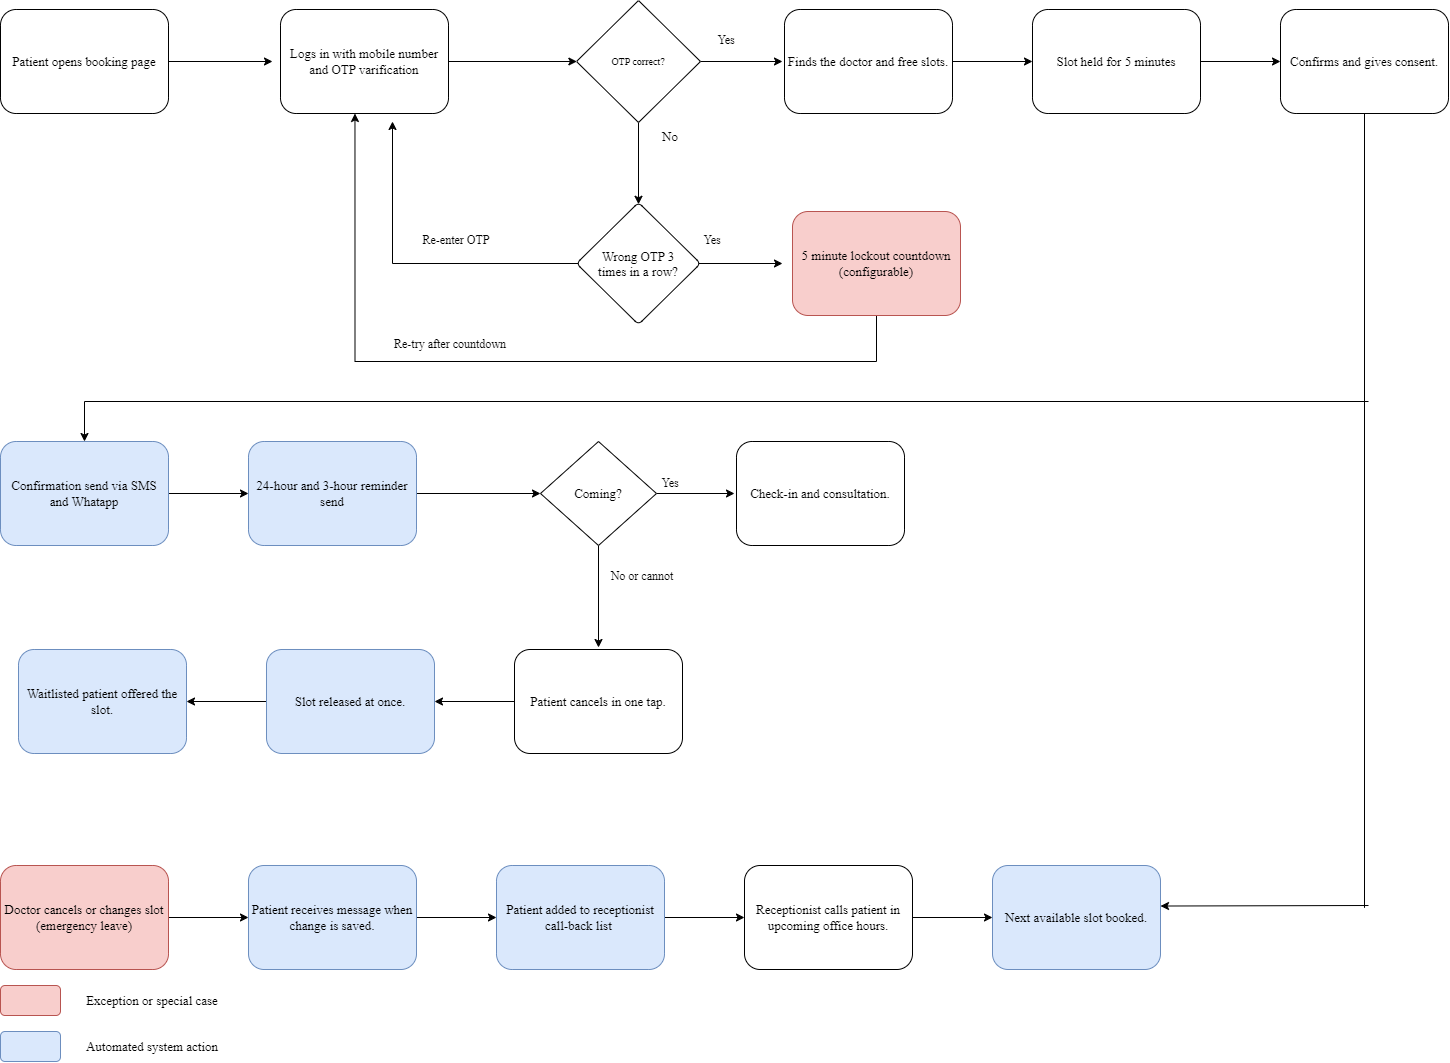

The diagram above was exported from draw.io. Its source (the exported page's mxGraphModel, read from the mxfile embedded in the PNG):
<mxGraphModel dx="1005" dy="586" grid="1" gridSize="8" guides="1" tooltips="1" connect="1" arrows="1" fold="1" page="1" pageScale="1" pageWidth="1654" pageHeight="1169" math="0" shadow="0">
  <root>
    <mxCell id="0" />
    <mxCell id="1" parent="0" />
    <mxCell id="-OZCGLKBQg9es0U7T5Ck-4" edge="1" parent="1" source="-OZCGLKBQg9es0U7T5Ck-2" style="edgeStyle=orthogonalEdgeStyle;rounded=0;orthogonalLoop=1;jettySize=auto;html=1;" value="">
      <mxGeometry relative="1" as="geometry">
        <mxPoint x="368" y="147.9999999999999" as="targetPoint" />
      </mxGeometry>
    </mxCell>
    <mxCell id="-OZCGLKBQg9es0U7T5Ck-2" parent="1" style="rounded=1;whiteSpace=wrap;html=1;roundedPerimeter=1;fontFamily=Times New Roman;fontSize=13;" value="Patient opens booking page" vertex="1">
      <mxGeometry height="104" width="168" x="96" y="96" as="geometry" />
    </mxCell>
    <mxCell id="-OZCGLKBQg9es0U7T5Ck-9" edge="1" parent="1" source="-OZCGLKBQg9es0U7T5Ck-5" style="edgeStyle=orthogonalEdgeStyle;rounded=0;orthogonalLoop=1;jettySize=auto;html=1;" target="-OZCGLKBQg9es0U7T5Ck-8" value="">
      <mxGeometry relative="1" as="geometry" />
    </mxCell>
    <mxCell id="-OZCGLKBQg9es0U7T5Ck-5" parent="1" style="rounded=1;whiteSpace=wrap;html=1;roundedPerimeter=1;fontSize=13;fontFamily=Times New Roman;fontColor=default;fontStyle=0;align=center;verticalAlign=middle;" value="Logs in with mobile number and OTP varification" vertex="1">
      <mxGeometry height="104" width="168" x="376" y="96" as="geometry" />
    </mxCell>
    <mxCell id="-OZCGLKBQg9es0U7T5Ck-11" edge="1" parent="1" source="-OZCGLKBQg9es0U7T5Ck-8" style="edgeStyle=orthogonalEdgeStyle;rounded=0;orthogonalLoop=1;jettySize=auto;html=1;" target="-OZCGLKBQg9es0U7T5Ck-10" value="">
      <mxGeometry relative="1" as="geometry" />
    </mxCell>
    <mxCell id="-OZCGLKBQg9es0U7T5Ck-14" edge="1" parent="1" source="-OZCGLKBQg9es0U7T5Ck-8" style="edgeStyle=orthogonalEdgeStyle;rounded=0;orthogonalLoop=1;jettySize=auto;html=1;" value="">
      <mxGeometry relative="1" as="geometry">
        <mxPoint x="878" y="147.9999999999999" as="targetPoint" />
      </mxGeometry>
    </mxCell>
    <mxCell id="-OZCGLKBQg9es0U7T5Ck-8" parent="1" style="rhombus;whiteSpace=wrap;html=1;shapeInside=1;rounded=1;roundedPerimeter=1;arcSize=2;fontSize=13;fontFamily=Times New Roman;" value="&lt;font size=&quot;1&quot;&gt;OTP correct?&lt;/font&gt;" vertex="1">
      <mxGeometry height="122" width="124" x="672" y="87" as="geometry" />
    </mxCell>
    <mxCell id="-OZCGLKBQg9es0U7T5Ck-21" edge="1" parent="1" source="-OZCGLKBQg9es0U7T5Ck-10" style="edgeStyle=orthogonalEdgeStyle;rounded=0;orthogonalLoop=1;jettySize=auto;html=1;" value="">
      <mxGeometry relative="1" as="geometry">
        <mxPoint x="878" y="350" as="targetPoint" />
      </mxGeometry>
    </mxCell>
    <mxCell id="-OZCGLKBQg9es0U7T5Ck-24" edge="1" parent="1" source="-OZCGLKBQg9es0U7T5Ck-10" style="edgeStyle=orthogonalEdgeStyle;rounded=0;orthogonalLoop=1;jettySize=auto;html=1;">
      <mxGeometry relative="1" as="geometry">
        <mxPoint x="488" y="208.0000000000001" as="targetPoint" />
      </mxGeometry>
    </mxCell>
    <mxCell id="-OZCGLKBQg9es0U7T5Ck-10" parent="1" style="rhombus;whiteSpace=wrap;html=1;shapeInside=1;rounded=1;roundedPerimeter=1;arcSize=10;fontFamily=Times New Roman;fontSize=13;" value="Wrong OTP 3 times in a row?" vertex="1">
      <mxGeometry height="122" width="124" x="672" y="289" as="geometry" />
    </mxCell>
    <mxCell id="-OZCGLKBQg9es0U7T5Ck-17" edge="1" parent="1" source="-OZCGLKBQg9es0U7T5Ck-15" style="edgeStyle=orthogonalEdgeStyle;rounded=0;orthogonalLoop=1;jettySize=auto;html=1;" target="-OZCGLKBQg9es0U7T5Ck-16" value="">
      <mxGeometry relative="1" as="geometry" />
    </mxCell>
    <mxCell id="-OZCGLKBQg9es0U7T5Ck-15" parent="1" style="rounded=1;whiteSpace=wrap;html=1;roundedPerimeter=1;fontSize=13;fontFamily=Times New Roman;" value="Finds the doctor and free slots." vertex="1">
      <mxGeometry height="104" width="168" x="880" y="96" as="geometry" />
    </mxCell>
    <mxCell id="-OZCGLKBQg9es0U7T5Ck-19" edge="1" parent="1" source="-OZCGLKBQg9es0U7T5Ck-16" style="edgeStyle=orthogonalEdgeStyle;rounded=0;orthogonalLoop=1;jettySize=auto;html=1;" target="-OZCGLKBQg9es0U7T5Ck-18" value="">
      <mxGeometry relative="1" as="geometry" />
    </mxCell>
    <mxCell id="-OZCGLKBQg9es0U7T5Ck-16" parent="1" style="rounded=1;whiteSpace=wrap;html=1;roundedPerimeter=1;fontSize=13;fontFamily=Times New Roman;" value="Slot held for 5 minutes" vertex="1">
      <mxGeometry height="104" width="168" x="1128" y="96" as="geometry" />
    </mxCell>
    <mxCell id="-OZCGLKBQg9es0U7T5Ck-18" parent="1" style="rounded=1;whiteSpace=wrap;html=1;roundedPerimeter=1;fontSize=13;fontFamily=Times New Roman;" value="Confirms and gives consent." vertex="1">
      <mxGeometry height="104" width="168" x="1376" y="96" as="geometry" />
    </mxCell>
    <mxCell id="-OZCGLKBQg9es0U7T5Ck-23" edge="1" parent="1" source="-OZCGLKBQg9es0U7T5Ck-22" style="edgeStyle=orthogonalEdgeStyle;rounded=0;orthogonalLoop=1;jettySize=auto;html=1;entryX=0.44;entryY=1.029;entryDx=0;entryDy=0;" target="-OZCGLKBQg9es0U7T5Ck-5">
      <mxGeometry relative="1" as="geometry">
        <Array as="points">
          <mxPoint x="972" y="448" />
          <mxPoint x="450.5" y="448" />
        </Array>
      </mxGeometry>
    </mxCell>
    <mxCell id="-OZCGLKBQg9es0U7T5Ck-22" parent="1" style="rounded=1;whiteSpace=wrap;html=1;roundedPerimeter=1;fillColor=#f8cecc;strokeColor=#b85450;fontSize=13;fontFamily=Times New Roman;" value="5 minute lockout countdown (configurable)" vertex="1">
      <mxGeometry height="104" width="168" x="888" y="298" as="geometry" />
    </mxCell>
    <mxCell id="-OZCGLKBQg9es0U7T5Ck-28" edge="1" parent="1" source="-OZCGLKBQg9es0U7T5Ck-26" style="edgeStyle=orthogonalEdgeStyle;rounded=0;orthogonalLoop=1;jettySize=auto;html=1;" target="-OZCGLKBQg9es0U7T5Ck-27" value="">
      <mxGeometry relative="1" as="geometry" />
    </mxCell>
    <mxCell id="-OZCGLKBQg9es0U7T5Ck-26" parent="1" style="rounded=1;whiteSpace=wrap;html=1;roundedPerimeter=1;fontSize=13;fontFamily=Times New Roman;fillColor=#dae8fc;strokeColor=#6c8ebf;" value="Confirmation send via SMS and Whatapp" vertex="1">
      <mxGeometry height="104" width="168" x="96" y="528" as="geometry" />
    </mxCell>
    <mxCell id="-OZCGLKBQg9es0U7T5Ck-30" edge="1" parent="1" source="-OZCGLKBQg9es0U7T5Ck-27" style="edgeStyle=orthogonalEdgeStyle;rounded=0;orthogonalLoop=1;jettySize=auto;html=1;" target="-OZCGLKBQg9es0U7T5Ck-29" value="">
      <mxGeometry relative="1" as="geometry" />
    </mxCell>
    <mxCell id="-OZCGLKBQg9es0U7T5Ck-27" parent="1" style="rounded=1;whiteSpace=wrap;html=1;roundedPerimeter=1;fontSize=13;fontFamily=Times New Roman;fillColor=#dae8fc;strokeColor=#6c8ebf;" value="24-hour and 3-hour reminder send" vertex="1">
      <mxGeometry height="104" width="168" x="344" y="528" as="geometry" />
    </mxCell>
    <mxCell id="-OZCGLKBQg9es0U7T5Ck-32" edge="1" parent="1" source="-OZCGLKBQg9es0U7T5Ck-29" style="edgeStyle=orthogonalEdgeStyle;rounded=0;orthogonalLoop=1;jettySize=auto;html=1;" value="">
      <mxGeometry relative="1" as="geometry">
        <mxPoint x="830" y="580" as="targetPoint" />
      </mxGeometry>
    </mxCell>
    <mxCell id="-OZCGLKBQg9es0U7T5Ck-35" edge="1" parent="1" source="-OZCGLKBQg9es0U7T5Ck-29" style="edgeStyle=orthogonalEdgeStyle;rounded=0;orthogonalLoop=1;jettySize=auto;html=1;" value="">
      <mxGeometry relative="1" as="geometry">
        <mxPoint x="694" y="734" as="targetPoint" />
      </mxGeometry>
    </mxCell>
    <mxCell id="-OZCGLKBQg9es0U7T5Ck-29" parent="1" style="rhombus;whiteSpace=wrap;html=1;shapeInside=1;rounded=1;roundedPerimeter=1;arcSize=0;fontFamily=Times New Roman;fontSize=13;" value="Coming?" vertex="1">
      <mxGeometry height="104" width="116" x="636" y="528" as="geometry" />
    </mxCell>
    <mxCell id="-OZCGLKBQg9es0U7T5Ck-33" parent="1" style="rounded=1;whiteSpace=wrap;html=1;roundedPerimeter=1;fontSize=13;fontFamily=Times New Roman;" value="Check-in and consultation." vertex="1">
      <mxGeometry height="104" width="168" x="832" y="528" as="geometry" />
    </mxCell>
    <mxCell id="-OZCGLKBQg9es0U7T5Ck-38" edge="1" parent="1" source="-OZCGLKBQg9es0U7T5Ck-36" style="edgeStyle=orthogonalEdgeStyle;rounded=0;orthogonalLoop=1;jettySize=auto;html=1;" target="-OZCGLKBQg9es0U7T5Ck-37" value="">
      <mxGeometry relative="1" as="geometry" />
    </mxCell>
    <mxCell id="-OZCGLKBQg9es0U7T5Ck-36" parent="1" style="rounded=1;whiteSpace=wrap;html=1;roundedPerimeter=1;fontSize=13;fontFamily=Times New Roman;" value="Patient cancels in one tap." vertex="1">
      <mxGeometry height="104" width="168" x="610" y="736" as="geometry" />
    </mxCell>
    <mxCell id="-OZCGLKBQg9es0U7T5Ck-40" edge="1" parent="1" source="-OZCGLKBQg9es0U7T5Ck-37" style="edgeStyle=orthogonalEdgeStyle;rounded=0;orthogonalLoop=1;jettySize=auto;html=1;" target="-OZCGLKBQg9es0U7T5Ck-39" value="">
      <mxGeometry relative="1" as="geometry" />
    </mxCell>
    <mxCell id="-OZCGLKBQg9es0U7T5Ck-37" parent="1" style="rounded=1;whiteSpace=wrap;html=1;roundedPerimeter=1;fontSize=13;fontFamily=Times New Roman;fillColor=#dae8fc;strokeColor=#6c8ebf;" value="Slot released at once." vertex="1">
      <mxGeometry height="104" width="168" x="362" y="736" as="geometry" />
    </mxCell>
    <mxCell id="-OZCGLKBQg9es0U7T5Ck-39" parent="1" style="rounded=1;whiteSpace=wrap;html=1;roundedPerimeter=1;fontFamily=Times New Roman;fontSize=13;fillColor=#dae8fc;strokeColor=#6c8ebf;" value="Waitlisted patient offered the slot." vertex="1">
      <mxGeometry height="104" width="168" x="114" y="736" as="geometry" />
    </mxCell>
    <mxCell id="-OZCGLKBQg9es0U7T5Ck-43" edge="1" parent="1" source="-OZCGLKBQg9es0U7T5Ck-41" style="edgeStyle=orthogonalEdgeStyle;rounded=0;orthogonalLoop=1;jettySize=auto;html=1;" target="-OZCGLKBQg9es0U7T5Ck-42" value="">
      <mxGeometry relative="1" as="geometry" />
    </mxCell>
    <mxCell id="-OZCGLKBQg9es0U7T5Ck-41" parent="1" style="rounded=1;whiteSpace=wrap;html=1;roundedPerimeter=1;fillColor=#f8cecc;strokeColor=#b85450;fontFamily=Times New Roman;fontSize=13;" value="Doctor cancels or changes slot (emergency leave)" vertex="1">
      <mxGeometry height="104" width="168" x="96" y="952" as="geometry" />
    </mxCell>
    <mxCell id="-OZCGLKBQg9es0U7T5Ck-45" edge="1" parent="1" source="-OZCGLKBQg9es0U7T5Ck-42" style="edgeStyle=orthogonalEdgeStyle;rounded=0;orthogonalLoop=1;jettySize=auto;html=1;" target="-OZCGLKBQg9es0U7T5Ck-44" value="">
      <mxGeometry relative="1" as="geometry" />
    </mxCell>
    <mxCell id="-OZCGLKBQg9es0U7T5Ck-42" parent="1" style="rounded=1;whiteSpace=wrap;html=1;roundedPerimeter=1;fontFamily=Times New Roman;fontSize=13;fillColor=#dae8fc;strokeColor=#6c8ebf;" value="Patient receives message when change is saved." vertex="1">
      <mxGeometry height="104" width="168" x="344" y="952" as="geometry" />
    </mxCell>
    <mxCell id="-OZCGLKBQg9es0U7T5Ck-47" edge="1" parent="1" source="-OZCGLKBQg9es0U7T5Ck-44" style="edgeStyle=orthogonalEdgeStyle;rounded=0;orthogonalLoop=1;jettySize=auto;html=1;" target="-OZCGLKBQg9es0U7T5Ck-46" value="">
      <mxGeometry relative="1" as="geometry" />
    </mxCell>
    <mxCell id="-OZCGLKBQg9es0U7T5Ck-44" parent="1" style="rounded=1;whiteSpace=wrap;html=1;roundedPerimeter=1;fontFamily=Times New Roman;fontSize=13;fillColor=#dae8fc;strokeColor=#6c8ebf;" value="Patient added to receptionist call-back list&amp;nbsp;" vertex="1">
      <mxGeometry height="104" width="168" x="592" y="952" as="geometry" />
    </mxCell>
    <mxCell id="-OZCGLKBQg9es0U7T5Ck-49" edge="1" parent="1" source="-OZCGLKBQg9es0U7T5Ck-46" style="edgeStyle=orthogonalEdgeStyle;rounded=0;orthogonalLoop=1;jettySize=auto;html=1;" target="-OZCGLKBQg9es0U7T5Ck-48" value="">
      <mxGeometry relative="1" as="geometry" />
    </mxCell>
    <mxCell id="-OZCGLKBQg9es0U7T5Ck-46" parent="1" style="rounded=1;whiteSpace=wrap;html=1;roundedPerimeter=1;fontFamily=Times New Roman;fontSize=13;" value="Receptionist calls patient in upcoming office hours." vertex="1">
      <mxGeometry height="104" width="168" x="840" y="952" as="geometry" />
    </mxCell>
    <mxCell id="-OZCGLKBQg9es0U7T5Ck-48" parent="1" style="rounded=1;whiteSpace=wrap;html=1;roundedPerimeter=1;fontSize=13;fontFamily=Times New Roman;fillColor=#dae8fc;strokeColor=#6c8ebf;" value="Next available slot booked." vertex="1">
      <mxGeometry height="104" width="168" x="1088" y="952" as="geometry" />
    </mxCell>
    <mxCell id="-OZCGLKBQg9es0U7T5Ck-50" edge="1" parent="1" style="endArrow=none;html=1;rounded=0;entryX=0.5;entryY=1;entryDx=0;entryDy=0;" target="-OZCGLKBQg9es0U7T5Ck-18" value="">
      <mxGeometry height="50" relative="1" width="50" as="geometry">
        <mxPoint x="1460" y="994.3391455934759" as="sourcePoint" />
        <mxPoint x="1266" y="328" as="targetPoint" />
      </mxGeometry>
    </mxCell>
    <mxCell id="-OZCGLKBQg9es0U7T5Ck-51" edge="1" parent="1" style="endArrow=classic;html=1;rounded=0;entryX=0.5;entryY=0;entryDx=0;entryDy=0;" target="-OZCGLKBQg9es0U7T5Ck-26" value="">
      <mxGeometry height="50" relative="1" width="50" x="0.006" as="geometry">
        <Array as="points">
          <mxPoint x="180" y="488" />
        </Array>
        <mxPoint x="1464" y="488" as="sourcePoint" />
        <mxPoint x="184" y="480" as="targetPoint" />
      </mxGeometry>
    </mxCell>
    <mxCell id="-OZCGLKBQg9es0U7T5Ck-52" edge="1" parent="1" style="endArrow=classic;html=1;rounded=0;entryX=1.021;entryY=0.385;entryDx=0;entryDy=0;" target="-OZCGLKBQg9es0U7T5Ck-48" value="">
      <mxGeometry height="50" relative="1" width="50" as="geometry">
        <mxPoint x="1464" y="992" as="sourcePoint" />
        <mxPoint x="1032" y="848" as="targetPoint" />
      </mxGeometry>
    </mxCell>
    <mxCell id="-OZCGLKBQg9es0U7T5Ck-54" parent="1" style="text;html=1;whiteSpace=wrap;strokeColor=none;fillColor=none;align=center;verticalAlign=middle;rounded=0;fontFamily=Times New Roman;" value="Yes" vertex="1">
      <mxGeometry height="30" width="60" x="792" y="112" as="geometry" />
    </mxCell>
    <mxCell id="-OZCGLKBQg9es0U7T5Ck-55" parent="1" style="text;html=1;whiteSpace=wrap;strokeColor=none;fillColor=none;align=center;verticalAlign=middle;rounded=0;fontFamily=Times New Roman;fontSize=13;" value="No&lt;div&gt;&lt;br&gt;&lt;/div&gt;" vertex="1">
      <mxGeometry height="30" width="60" x="736" y="216" as="geometry" />
    </mxCell>
    <mxCell id="-OZCGLKBQg9es0U7T5Ck-58" parent="1" style="text;html=1;whiteSpace=wrap;strokeColor=none;fillColor=none;align=center;verticalAlign=middle;rounded=0;fontFamily=Times New Roman;" value="Re-try after countdown" vertex="1">
      <mxGeometry height="30" width="124" x="484" y="416" as="geometry" />
    </mxCell>
    <mxCell id="-OZCGLKBQg9es0U7T5Ck-60" parent="1" style="text;html=1;whiteSpace=wrap;strokeColor=none;fillColor=none;align=center;verticalAlign=middle;rounded=0;fontFamily=Times New Roman;" value="Yes" vertex="1">
      <mxGeometry height="30" width="60" x="778" y="312" as="geometry" />
    </mxCell>
    <mxCell id="-OZCGLKBQg9es0U7T5Ck-61" parent="1" style="text;html=1;whiteSpace=wrap;strokeColor=none;fillColor=none;align=center;verticalAlign=middle;rounded=0;fontFamily=Times New Roman;" value="Re-enter OTP" vertex="1">
      <mxGeometry height="30" width="96" x="504" y="312" as="geometry" />
    </mxCell>
    <mxCell id="-OZCGLKBQg9es0U7T5Ck-62" parent="1" style="text;html=1;whiteSpace=wrap;strokeColor=none;fillColor=none;align=center;verticalAlign=middle;rounded=0;fontFamily=Times New Roman;" value="Yes" vertex="1">
      <mxGeometry height="30" width="60" x="736" y="555" as="geometry" />
    </mxCell>
    <mxCell id="-OZCGLKBQg9es0U7T5Ck-63" parent="1" style="text;html=1;whiteSpace=wrap;strokeColor=none;fillColor=none;align=center;verticalAlign=middle;rounded=0;fontFamily=Times New Roman;" value="No or cannot" vertex="1">
      <mxGeometry height="30" width="80" x="698" y="648" as="geometry" />
    </mxCell>
    <mxCell id="-OZCGLKBQg9es0U7T5Ck-64" parent="1" style="rounded=1;whiteSpace=wrap;html=1;roundedPerimeter=1;fillColor=#dae8fc;strokeColor=#6c8ebf;" value="" vertex="1">
      <mxGeometry height="30" width="60" x="96" y="1118" as="geometry" />
    </mxCell>
    <mxCell id="-OZCGLKBQg9es0U7T5Ck-67" parent="1" style="text;html=1;whiteSpace=wrap;strokeColor=none;fillColor=none;align=center;verticalAlign=middle;rounded=0;fontFamily=Times New Roman;fontSize=13;" value="Automated system action" vertex="1">
      <mxGeometry height="30" width="144" x="176" y="1118" as="geometry" />
    </mxCell>
    <mxCell id="-OZCGLKBQg9es0U7T5Ck-68" parent="1" style="rounded=1;whiteSpace=wrap;html=1;roundedPerimeter=1;fillColor=#f8cecc;strokeColor=#b85450;" value="" vertex="1">
      <mxGeometry height="30" width="60" x="96" y="1072" as="geometry" />
    </mxCell>
    <mxCell id="-OZCGLKBQg9es0U7T5Ck-69" parent="1" style="text;html=1;whiteSpace=wrap;strokeColor=none;fillColor=none;align=center;verticalAlign=middle;rounded=0;fontFamily=Times New Roman;fontSize=13;" value="Exception or special case" vertex="1">
      <mxGeometry height="30" width="144" x="176" y="1072" as="geometry" />
    </mxCell>
  </root>
</mxGraphModel>